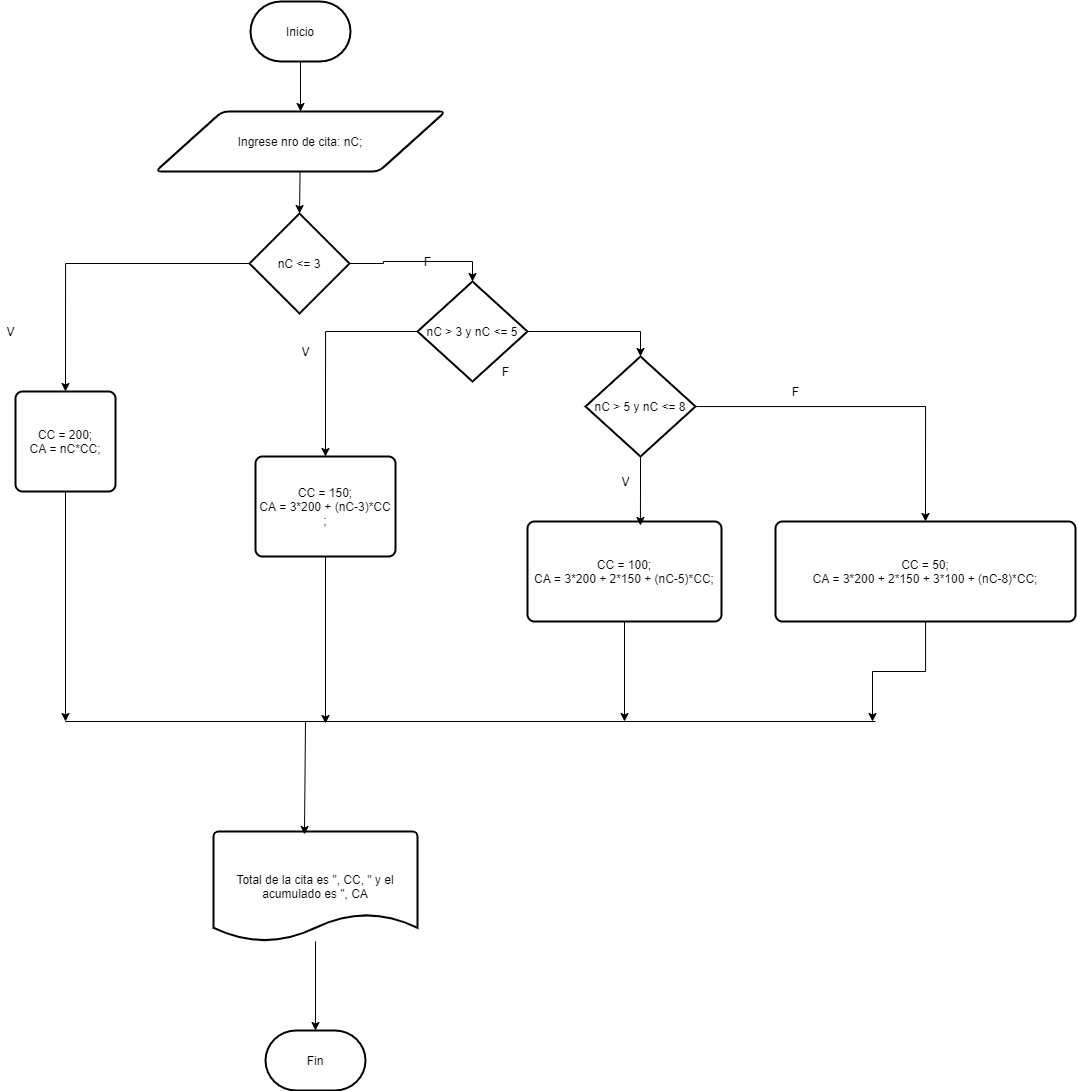

The diagram above was exported from draw.io. Its source (the exported page's mxGraphModel, read from the mxfile embedded in the PNG):
<mxGraphModel dx="1021" dy="600" grid="1" gridSize="10" guides="1" tooltips="1" connect="1" arrows="1" fold="1" page="1" pageScale="1" pageWidth="827" pageHeight="1169" math="0" shadow="0">
  <root>
    <mxCell id="0" />
    <mxCell id="1" parent="0" />
    <mxCell id="lDtlUNapWOTVFn-VEfj0-2" style="edgeStyle=none;rounded=0;orthogonalLoop=1;jettySize=auto;html=1;entryX=0.5;entryY=0;entryDx=0;entryDy=0;" edge="1" parent="1" source="lDtlUNapWOTVFn-VEfj0-3" target="lDtlUNapWOTVFn-VEfj0-5">
      <mxGeometry relative="1" as="geometry" />
    </mxCell>
    <mxCell id="lDtlUNapWOTVFn-VEfj0-3" value="Inicio" style="strokeWidth=2;html=1;shape=mxgraph.flowchart.terminator;whiteSpace=wrap;" vertex="1" parent="1">
      <mxGeometry x="335" y="80" width="100" height="60" as="geometry" />
    </mxCell>
    <mxCell id="lDtlUNapWOTVFn-VEfj0-4" style="edgeStyle=none;rounded=0;orthogonalLoop=1;jettySize=auto;html=1;entryX=0.5;entryY=0;entryDx=0;entryDy=0;entryPerimeter=0;" edge="1" parent="1" source="lDtlUNapWOTVFn-VEfj0-5" target="lDtlUNapWOTVFn-VEfj0-19">
      <mxGeometry relative="1" as="geometry">
        <mxPoint x="380" y="310" as="targetPoint" />
      </mxGeometry>
    </mxCell>
    <mxCell id="lDtlUNapWOTVFn-VEfj0-5" value="Ingrese nro de cita: nC;" style="shape=parallelogram;html=1;strokeWidth=2;perimeter=parallelogramPerimeter;whiteSpace=wrap;rounded=1;arcSize=12;size=0.23;" vertex="1" parent="1">
      <mxGeometry x="240" y="190" width="290" height="60" as="geometry" />
    </mxCell>
    <mxCell id="lDtlUNapWOTVFn-VEfj0-6" value="&lt;div&gt;CC = 200;&lt;/div&gt;&lt;div&gt;&lt;span&gt;&#09;&lt;/span&gt;CA = nC*CC;&lt;/div&gt;" style="rounded=1;whiteSpace=wrap;html=1;absoluteArcSize=1;arcSize=14;strokeWidth=2;" vertex="1" parent="1">
      <mxGeometry x="100" y="470" width="100" height="100" as="geometry" />
    </mxCell>
    <mxCell id="lDtlUNapWOTVFn-VEfj0-7" style="edgeStyle=none;rounded=0;orthogonalLoop=1;jettySize=auto;html=1;exitX=0.5;exitY=1;exitDx=0;exitDy=0;" edge="1" parent="1" source="lDtlUNapWOTVFn-VEfj0-6">
      <mxGeometry relative="1" as="geometry">
        <mxPoint x="150" y="800" as="targetPoint" />
        <mxPoint x="260" y="730" as="sourcePoint" />
      </mxGeometry>
    </mxCell>
    <mxCell id="lDtlUNapWOTVFn-VEfj0-53" style="edgeStyle=orthogonalEdgeStyle;rounded=0;orthogonalLoop=1;jettySize=auto;html=1;" edge="1" parent="1" source="lDtlUNapWOTVFn-VEfj0-9">
      <mxGeometry relative="1" as="geometry">
        <mxPoint x="709" y="800" as="targetPoint" />
      </mxGeometry>
    </mxCell>
    <mxCell id="lDtlUNapWOTVFn-VEfj0-9" value="&lt;div&gt;CC = 100;&lt;/div&gt;&lt;div&gt;&lt;span&gt;&#09;&#09;&#09;&lt;/span&gt;CA = 3*200 + 2*150 + (nC-5)*CC;&lt;/div&gt;" style="rounded=1;whiteSpace=wrap;html=1;absoluteArcSize=1;arcSize=14;strokeWidth=2;" vertex="1" parent="1">
      <mxGeometry x="612" y="600" width="194" height="100" as="geometry" />
    </mxCell>
    <mxCell id="lDtlUNapWOTVFn-VEfj0-10" style="edgeStyle=none;rounded=0;orthogonalLoop=1;jettySize=auto;html=1;" edge="1" parent="1" source="lDtlUNapWOTVFn-VEfj0-11">
      <mxGeometry relative="1" as="geometry">
        <mxPoint x="410" y="802" as="targetPoint" />
      </mxGeometry>
    </mxCell>
    <mxCell id="lDtlUNapWOTVFn-VEfj0-11" value="&lt;div&gt;CC = 150;&lt;/div&gt;&lt;div&gt;&lt;span&gt;&#09;&#09;&lt;/span&gt;CA = 3*200 + (nC-3)*CC ;&lt;/div&gt;" style="rounded=1;whiteSpace=wrap;html=1;absoluteArcSize=1;arcSize=14;strokeWidth=2;" vertex="1" parent="1">
      <mxGeometry x="340" y="535" width="140" height="100" as="geometry" />
    </mxCell>
    <mxCell id="lDtlUNapWOTVFn-VEfj0-12" style="edgeStyle=none;rounded=0;orthogonalLoop=1;jettySize=auto;html=1;entryX=0.5;entryY=0;entryDx=0;entryDy=0;entryPerimeter=0;" edge="1" parent="1" source="lDtlUNapWOTVFn-VEfj0-13" target="lDtlUNapWOTVFn-VEfj0-14">
      <mxGeometry relative="1" as="geometry" />
    </mxCell>
    <mxCell id="lDtlUNapWOTVFn-VEfj0-13" value="Total de la cita es &quot;, CC, &quot; y el acumulado es &quot;, CA" style="strokeWidth=2;html=1;shape=mxgraph.flowchart.document2;whiteSpace=wrap;size=0.25;" vertex="1" parent="1">
      <mxGeometry x="298" y="910" width="204" height="110" as="geometry" />
    </mxCell>
    <mxCell id="lDtlUNapWOTVFn-VEfj0-14" value="Fin" style="strokeWidth=2;html=1;shape=mxgraph.flowchart.terminator;whiteSpace=wrap;" vertex="1" parent="1">
      <mxGeometry x="350" y="1109" width="100" height="60" as="geometry" />
    </mxCell>
    <mxCell id="lDtlUNapWOTVFn-VEfj0-15" value="" style="endArrow=none;html=1;" edge="1" parent="1">
      <mxGeometry width="50" height="50" relative="1" as="geometry">
        <mxPoint x="150" y="800" as="sourcePoint" />
        <mxPoint x="960" y="800" as="targetPoint" />
      </mxGeometry>
    </mxCell>
    <mxCell id="lDtlUNapWOTVFn-VEfj0-16" value="" style="endArrow=classic;html=1;entryX=0.446;entryY=0.027;entryDx=0;entryDy=0;entryPerimeter=0;" edge="1" parent="1" target="lDtlUNapWOTVFn-VEfj0-13">
      <mxGeometry width="50" height="50" relative="1" as="geometry">
        <mxPoint x="390" y="800" as="sourcePoint" />
        <mxPoint x="390" y="850" as="targetPoint" />
      </mxGeometry>
    </mxCell>
    <mxCell id="lDtlUNapWOTVFn-VEfj0-17" style="edgeStyle=orthogonalEdgeStyle;rounded=0;orthogonalLoop=1;jettySize=auto;html=1;entryX=0.5;entryY=0;entryDx=0;entryDy=0;" edge="1" parent="1" source="lDtlUNapWOTVFn-VEfj0-19" target="lDtlUNapWOTVFn-VEfj0-6">
      <mxGeometry relative="1" as="geometry">
        <mxPoint x="140" y="460" as="targetPoint" />
      </mxGeometry>
    </mxCell>
    <mxCell id="lDtlUNapWOTVFn-VEfj0-18" style="edgeStyle=orthogonalEdgeStyle;rounded=0;orthogonalLoop=1;jettySize=auto;html=1;entryX=0.5;entryY=0;entryDx=0;entryDy=0;entryPerimeter=0;" edge="1" parent="1" source="lDtlUNapWOTVFn-VEfj0-19" target="lDtlUNapWOTVFn-VEfj0-24">
      <mxGeometry relative="1" as="geometry">
        <mxPoint x="520" y="470" as="targetPoint" />
      </mxGeometry>
    </mxCell>
    <mxCell id="lDtlUNapWOTVFn-VEfj0-19" value="nC &amp;lt;= 3" style="strokeWidth=2;html=1;shape=mxgraph.flowchart.decision;whiteSpace=wrap;" vertex="1" parent="1">
      <mxGeometry x="334" y="292" width="100" height="100" as="geometry" />
    </mxCell>
    <mxCell id="lDtlUNapWOTVFn-VEfj0-20" value="V" style="text;html=1;align=center;verticalAlign=middle;resizable=0;points=[];autosize=1;strokeColor=none;" vertex="1" parent="1">
      <mxGeometry x="85" y="400" width="20" height="20" as="geometry" />
    </mxCell>
    <mxCell id="lDtlUNapWOTVFn-VEfj0-21" value="F" style="text;html=1;align=center;verticalAlign=middle;resizable=0;points=[];autosize=1;strokeColor=none;" vertex="1" parent="1">
      <mxGeometry x="502" y="330" width="20" height="20" as="geometry" />
    </mxCell>
    <mxCell id="lDtlUNapWOTVFn-VEfj0-22" style="edgeStyle=orthogonalEdgeStyle;rounded=0;orthogonalLoop=1;jettySize=auto;html=1;entryX=0.5;entryY=0;entryDx=0;entryDy=0;" edge="1" parent="1" source="lDtlUNapWOTVFn-VEfj0-24" target="lDtlUNapWOTVFn-VEfj0-11">
      <mxGeometry relative="1" as="geometry" />
    </mxCell>
    <mxCell id="lDtlUNapWOTVFn-VEfj0-46" style="edgeStyle=orthogonalEdgeStyle;rounded=0;orthogonalLoop=1;jettySize=auto;html=1;entryX=0.5;entryY=0;entryDx=0;entryDy=0;entryPerimeter=0;" edge="1" parent="1" source="lDtlUNapWOTVFn-VEfj0-24" target="lDtlUNapWOTVFn-VEfj0-45">
      <mxGeometry relative="1" as="geometry" />
    </mxCell>
    <mxCell id="lDtlUNapWOTVFn-VEfj0-24" value="nC &amp;gt; 3 y nC &amp;lt;= 5" style="strokeWidth=2;html=1;shape=mxgraph.flowchart.decision;whiteSpace=wrap;" vertex="1" parent="1">
      <mxGeometry x="502" y="360" width="110" height="100" as="geometry" />
    </mxCell>
    <mxCell id="lDtlUNapWOTVFn-VEfj0-25" value="V" style="text;html=1;align=center;verticalAlign=middle;resizable=0;points=[];autosize=1;" vertex="1" parent="1">
      <mxGeometry x="380" y="420" width="20" height="20" as="geometry" />
    </mxCell>
    <mxCell id="lDtlUNapWOTVFn-VEfj0-26" value="F" style="text;html=1;align=center;verticalAlign=middle;resizable=0;points=[];autosize=1;" vertex="1" parent="1">
      <mxGeometry x="580" y="440" width="20" height="20" as="geometry" />
    </mxCell>
    <mxCell id="lDtlUNapWOTVFn-VEfj0-47" style="edgeStyle=orthogonalEdgeStyle;rounded=0;orthogonalLoop=1;jettySize=auto;html=1;entryX=0.582;entryY=0.04;entryDx=0;entryDy=0;entryPerimeter=0;" edge="1" parent="1" source="lDtlUNapWOTVFn-VEfj0-45" target="lDtlUNapWOTVFn-VEfj0-9">
      <mxGeometry relative="1" as="geometry" />
    </mxCell>
    <mxCell id="lDtlUNapWOTVFn-VEfj0-49" style="edgeStyle=orthogonalEdgeStyle;rounded=0;orthogonalLoop=1;jettySize=auto;html=1;entryX=0.5;entryY=0;entryDx=0;entryDy=0;" edge="1" parent="1" source="lDtlUNapWOTVFn-VEfj0-45" target="lDtlUNapWOTVFn-VEfj0-48">
      <mxGeometry relative="1" as="geometry" />
    </mxCell>
    <mxCell id="lDtlUNapWOTVFn-VEfj0-45" value="nC &amp;gt; 5 y nC &amp;lt;= 8" style="strokeWidth=2;html=1;shape=mxgraph.flowchart.decision;whiteSpace=wrap;" vertex="1" parent="1">
      <mxGeometry x="670" y="435" width="110" height="100" as="geometry" />
    </mxCell>
    <mxCell id="lDtlUNapWOTVFn-VEfj0-52" style="edgeStyle=orthogonalEdgeStyle;rounded=0;orthogonalLoop=1;jettySize=auto;html=1;" edge="1" parent="1" source="lDtlUNapWOTVFn-VEfj0-48">
      <mxGeometry relative="1" as="geometry">
        <mxPoint x="957" y="800" as="targetPoint" />
      </mxGeometry>
    </mxCell>
    <mxCell id="lDtlUNapWOTVFn-VEfj0-48" value="&lt;div&gt;CC = 50;&lt;/div&gt;&lt;div&gt;&lt;span&gt;&#09;&#09;&#09;&lt;/span&gt;CA = 3*200 + 2*150 + 3*100 + (nC-8)*CC;&lt;/div&gt;" style="rounded=1;whiteSpace=wrap;html=1;absoluteArcSize=1;arcSize=14;strokeWidth=2;" vertex="1" parent="1">
      <mxGeometry x="860" y="600" width="300" height="100" as="geometry" />
    </mxCell>
    <mxCell id="lDtlUNapWOTVFn-VEfj0-50" value="V" style="text;html=1;align=center;verticalAlign=middle;resizable=0;points=[];autosize=1;" vertex="1" parent="1">
      <mxGeometry x="700" y="550" width="20" height="20" as="geometry" />
    </mxCell>
    <mxCell id="lDtlUNapWOTVFn-VEfj0-51" value="F" style="text;html=1;align=center;verticalAlign=middle;resizable=0;points=[];autosize=1;" vertex="1" parent="1">
      <mxGeometry x="870" y="460" width="20" height="20" as="geometry" />
    </mxCell>
  </root>
</mxGraphModel>